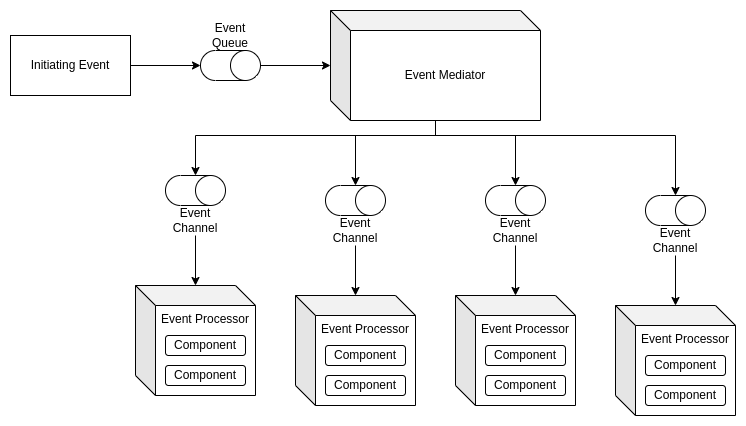

The diagram above was exported from draw.io. Its source (the exported page's mxGraphModel, read from the mxfile embedded in the PNG):
<mxGraphModel dx="1422" dy="755" grid="1" gridSize="10" guides="1" tooltips="1" connect="1" arrows="1" fold="1" page="1" pageScale="1" pageWidth="827" pageHeight="1169" math="0" shadow="0">
  <root>
    <mxCell id="0" />
    <mxCell id="1" parent="0" />
    <mxCell id="140QPdwBFnYj1pCrVKRG-6" style="edgeStyle=orthogonalEdgeStyle;rounded=0;orthogonalLoop=1;jettySize=auto;html=1;exitX=1;exitY=0.5;exitDx=0;exitDy=0;entryX=0.5;entryY=1;entryDx=0;entryDy=0;entryPerimeter=0;" edge="1" parent="1" source="140QPdwBFnYj1pCrVKRG-1" target="140QPdwBFnYj1pCrVKRG-2">
      <mxGeometry relative="1" as="geometry" />
    </mxCell>
    <mxCell id="140QPdwBFnYj1pCrVKRG-1" value="Initiating Event" style="rounded=0;whiteSpace=wrap;html=1;" vertex="1" parent="1">
      <mxGeometry x="80" y="80" width="120" height="60" as="geometry" />
    </mxCell>
    <mxCell id="140QPdwBFnYj1pCrVKRG-7" style="edgeStyle=orthogonalEdgeStyle;rounded=0;orthogonalLoop=1;jettySize=auto;html=1;" edge="1" parent="1" source="140QPdwBFnYj1pCrVKRG-2" target="140QPdwBFnYj1pCrVKRG-4">
      <mxGeometry relative="1" as="geometry" />
    </mxCell>
    <mxCell id="140QPdwBFnYj1pCrVKRG-2" value="" style="shape=cylinder3;whiteSpace=wrap;html=1;boundedLbl=1;backgroundOutline=1;size=15;direction=south;" vertex="1" parent="1">
      <mxGeometry x="270" y="95" width="60" height="30" as="geometry" />
    </mxCell>
    <mxCell id="140QPdwBFnYj1pCrVKRG-49" style="edgeStyle=orthogonalEdgeStyle;rounded=0;orthogonalLoop=1;jettySize=auto;html=1;entryX=0;entryY=0.5;entryDx=0;entryDy=0;entryPerimeter=0;" edge="1" parent="1" source="140QPdwBFnYj1pCrVKRG-4" target="140QPdwBFnYj1pCrVKRG-10">
      <mxGeometry relative="1" as="geometry">
        <Array as="points">
          <mxPoint x="505" y="180" />
          <mxPoint x="265" y="180" />
        </Array>
      </mxGeometry>
    </mxCell>
    <mxCell id="140QPdwBFnYj1pCrVKRG-50" style="edgeStyle=orthogonalEdgeStyle;rounded=0;orthogonalLoop=1;jettySize=auto;html=1;entryX=0;entryY=0.5;entryDx=0;entryDy=0;entryPerimeter=0;" edge="1" parent="1" source="140QPdwBFnYj1pCrVKRG-4" target="140QPdwBFnYj1pCrVKRG-31">
      <mxGeometry relative="1" as="geometry">
        <Array as="points">
          <mxPoint x="505" y="180" />
          <mxPoint x="425" y="180" />
        </Array>
      </mxGeometry>
    </mxCell>
    <mxCell id="140QPdwBFnYj1pCrVKRG-51" style="edgeStyle=orthogonalEdgeStyle;rounded=0;orthogonalLoop=1;jettySize=auto;html=1;entryX=0;entryY=0.5;entryDx=0;entryDy=0;entryPerimeter=0;" edge="1" parent="1" source="140QPdwBFnYj1pCrVKRG-4" target="140QPdwBFnYj1pCrVKRG-37">
      <mxGeometry relative="1" as="geometry">
        <Array as="points">
          <mxPoint x="505" y="180" />
          <mxPoint x="585" y="180" />
        </Array>
      </mxGeometry>
    </mxCell>
    <mxCell id="140QPdwBFnYj1pCrVKRG-52" style="edgeStyle=orthogonalEdgeStyle;rounded=0;orthogonalLoop=1;jettySize=auto;html=1;entryX=0;entryY=0.5;entryDx=0;entryDy=0;entryPerimeter=0;" edge="1" parent="1" source="140QPdwBFnYj1pCrVKRG-4" target="140QPdwBFnYj1pCrVKRG-43">
      <mxGeometry relative="1" as="geometry">
        <Array as="points">
          <mxPoint x="505" y="180" />
          <mxPoint x="745" y="180" />
        </Array>
      </mxGeometry>
    </mxCell>
    <mxCell id="140QPdwBFnYj1pCrVKRG-4" value="Event Mediator" style="shape=cube;whiteSpace=wrap;html=1;boundedLbl=1;backgroundOutline=1;darkOpacity=0.05;darkOpacity2=0.1;direction=east;" vertex="1" parent="1">
      <mxGeometry x="400" y="55" width="210" height="110" as="geometry" />
    </mxCell>
    <mxCell id="140QPdwBFnYj1pCrVKRG-10" value="" style="shape=cylinder3;whiteSpace=wrap;html=1;boundedLbl=1;backgroundOutline=1;size=15;direction=south;" vertex="1" parent="1">
      <mxGeometry x="235" y="220" width="60" height="30" as="geometry" />
    </mxCell>
    <mxCell id="140QPdwBFnYj1pCrVKRG-24" style="edgeStyle=orthogonalEdgeStyle;rounded=0;orthogonalLoop=1;jettySize=auto;html=1;" edge="1" parent="1" source="140QPdwBFnYj1pCrVKRG-19" target="140QPdwBFnYj1pCrVKRG-23">
      <mxGeometry relative="1" as="geometry" />
    </mxCell>
    <mxCell id="140QPdwBFnYj1pCrVKRG-19" value="Event Channel" style="text;html=1;strokeColor=none;fillColor=none;align=center;verticalAlign=middle;whiteSpace=wrap;rounded=0;" vertex="1" parent="1">
      <mxGeometry x="235" y="250" width="60" height="30" as="geometry" />
    </mxCell>
    <mxCell id="140QPdwBFnYj1pCrVKRG-22" value="Event Queue" style="text;html=1;strokeColor=none;fillColor=none;align=center;verticalAlign=middle;whiteSpace=wrap;rounded=0;" vertex="1" parent="1">
      <mxGeometry x="270" y="65" width="60" height="30" as="geometry" />
    </mxCell>
    <mxCell id="140QPdwBFnYj1pCrVKRG-23" value="Event Processor" style="shape=cube;whiteSpace=wrap;html=1;boundedLbl=1;backgroundOutline=1;darkOpacity=0.05;darkOpacity2=0.1;verticalAlign=top;" vertex="1" parent="1">
      <mxGeometry x="205" y="330" width="120" height="110" as="geometry" />
    </mxCell>
    <mxCell id="140QPdwBFnYj1pCrVKRG-25" value="Component" style="rounded=1;whiteSpace=wrap;html=1;" vertex="1" parent="1">
      <mxGeometry x="235" y="410" width="80" height="20" as="geometry" />
    </mxCell>
    <mxCell id="140QPdwBFnYj1pCrVKRG-26" value="Component" style="rounded=1;whiteSpace=wrap;html=1;" vertex="1" parent="1">
      <mxGeometry x="235" y="380" width="80" height="20" as="geometry" />
    </mxCell>
    <mxCell id="140QPdwBFnYj1pCrVKRG-31" value="" style="shape=cylinder3;whiteSpace=wrap;html=1;boundedLbl=1;backgroundOutline=1;size=15;direction=south;" vertex="1" parent="1">
      <mxGeometry x="395" y="230" width="60" height="30" as="geometry" />
    </mxCell>
    <mxCell id="140QPdwBFnYj1pCrVKRG-32" style="edgeStyle=orthogonalEdgeStyle;rounded=0;orthogonalLoop=1;jettySize=auto;html=1;" edge="1" parent="1" source="140QPdwBFnYj1pCrVKRG-33" target="140QPdwBFnYj1pCrVKRG-34">
      <mxGeometry relative="1" as="geometry" />
    </mxCell>
    <mxCell id="140QPdwBFnYj1pCrVKRG-33" value="Event Channel" style="text;html=1;strokeColor=none;fillColor=none;align=center;verticalAlign=middle;whiteSpace=wrap;rounded=0;" vertex="1" parent="1">
      <mxGeometry x="395" y="260" width="60" height="30" as="geometry" />
    </mxCell>
    <mxCell id="140QPdwBFnYj1pCrVKRG-34" value="Event Processor" style="shape=cube;whiteSpace=wrap;html=1;boundedLbl=1;backgroundOutline=1;darkOpacity=0.05;darkOpacity2=0.1;verticalAlign=top;" vertex="1" parent="1">
      <mxGeometry x="365" y="340" width="120" height="110" as="geometry" />
    </mxCell>
    <mxCell id="140QPdwBFnYj1pCrVKRG-35" value="Component" style="rounded=1;whiteSpace=wrap;html=1;" vertex="1" parent="1">
      <mxGeometry x="395" y="420" width="80" height="20" as="geometry" />
    </mxCell>
    <mxCell id="140QPdwBFnYj1pCrVKRG-36" value="Component" style="rounded=1;whiteSpace=wrap;html=1;" vertex="1" parent="1">
      <mxGeometry x="395" y="390" width="80" height="20" as="geometry" />
    </mxCell>
    <mxCell id="140QPdwBFnYj1pCrVKRG-37" value="" style="shape=cylinder3;whiteSpace=wrap;html=1;boundedLbl=1;backgroundOutline=1;size=15;direction=south;" vertex="1" parent="1">
      <mxGeometry x="555" y="230" width="60" height="30" as="geometry" />
    </mxCell>
    <mxCell id="140QPdwBFnYj1pCrVKRG-38" style="edgeStyle=orthogonalEdgeStyle;rounded=0;orthogonalLoop=1;jettySize=auto;html=1;" edge="1" parent="1" source="140QPdwBFnYj1pCrVKRG-39" target="140QPdwBFnYj1pCrVKRG-40">
      <mxGeometry relative="1" as="geometry" />
    </mxCell>
    <mxCell id="140QPdwBFnYj1pCrVKRG-39" value="Event Channel" style="text;html=1;strokeColor=none;fillColor=none;align=center;verticalAlign=middle;whiteSpace=wrap;rounded=0;" vertex="1" parent="1">
      <mxGeometry x="555" y="260" width="60" height="30" as="geometry" />
    </mxCell>
    <mxCell id="140QPdwBFnYj1pCrVKRG-40" value="Event Processor" style="shape=cube;whiteSpace=wrap;html=1;boundedLbl=1;backgroundOutline=1;darkOpacity=0.05;darkOpacity2=0.1;verticalAlign=top;" vertex="1" parent="1">
      <mxGeometry x="525" y="340" width="120" height="110" as="geometry" />
    </mxCell>
    <mxCell id="140QPdwBFnYj1pCrVKRG-41" value="Component" style="rounded=1;whiteSpace=wrap;html=1;" vertex="1" parent="1">
      <mxGeometry x="555" y="420" width="80" height="20" as="geometry" />
    </mxCell>
    <mxCell id="140QPdwBFnYj1pCrVKRG-42" value="Component" style="rounded=1;whiteSpace=wrap;html=1;" vertex="1" parent="1">
      <mxGeometry x="555" y="390" width="80" height="20" as="geometry" />
    </mxCell>
    <mxCell id="140QPdwBFnYj1pCrVKRG-43" value="" style="shape=cylinder3;whiteSpace=wrap;html=1;boundedLbl=1;backgroundOutline=1;size=15;direction=south;" vertex="1" parent="1">
      <mxGeometry x="715" y="240" width="60" height="30" as="geometry" />
    </mxCell>
    <mxCell id="140QPdwBFnYj1pCrVKRG-44" style="edgeStyle=orthogonalEdgeStyle;rounded=0;orthogonalLoop=1;jettySize=auto;html=1;" edge="1" parent="1" source="140QPdwBFnYj1pCrVKRG-45" target="140QPdwBFnYj1pCrVKRG-46">
      <mxGeometry relative="1" as="geometry" />
    </mxCell>
    <mxCell id="140QPdwBFnYj1pCrVKRG-45" value="Event Channel" style="text;html=1;strokeColor=none;fillColor=none;align=center;verticalAlign=middle;whiteSpace=wrap;rounded=0;" vertex="1" parent="1">
      <mxGeometry x="715" y="270" width="60" height="30" as="geometry" />
    </mxCell>
    <mxCell id="140QPdwBFnYj1pCrVKRG-46" value="Event Processor" style="shape=cube;whiteSpace=wrap;html=1;boundedLbl=1;backgroundOutline=1;darkOpacity=0.05;darkOpacity2=0.1;verticalAlign=top;" vertex="1" parent="1">
      <mxGeometry x="685" y="350" width="120" height="110" as="geometry" />
    </mxCell>
    <mxCell id="140QPdwBFnYj1pCrVKRG-47" value="Component" style="rounded=1;whiteSpace=wrap;html=1;" vertex="1" parent="1">
      <mxGeometry x="715" y="430" width="80" height="20" as="geometry" />
    </mxCell>
    <mxCell id="140QPdwBFnYj1pCrVKRG-48" value="Component" style="rounded=1;whiteSpace=wrap;html=1;" vertex="1" parent="1">
      <mxGeometry x="715" y="400" width="80" height="20" as="geometry" />
    </mxCell>
  </root>
</mxGraphModel>